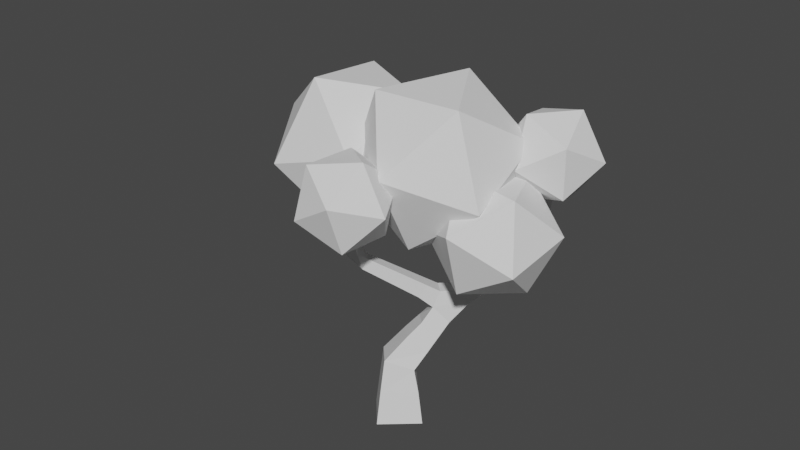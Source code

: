 # Source: citytree.blend  (saved by Blender 2.93.21; exported with 4.5.12 LTS)
import bpy
from mathutils import Matrix  # noqa: F401  (used for matrix-valued properties, if any)

bpy.ops.wm.read_factory_settings(use_empty=True)
scene = bpy.context.scene
scene.name = 'Scene'

# ---- collections
col_collection = bpy.data.collections.new('Collection'); scene.collection.children.link(col_collection)

# ---- materials (node trees are filled in below, after node groups)
mat_material = bpy.data.materials.new('Material')
mat_material.alpha_threshold = 0.0
mat_material.use_transparent_shadow = False
mat_material.line_color = (0.0, 0.0, 0.0, 1.0)

# ---- material node trees
mat_material.use_nodes = True; mat_material.node_tree.nodes.clear()
_N = mat_material.node_tree.nodes; _L = mat_material.node_tree.links
n0 = _N.new('ShaderNodeOutputMaterial'); n0.name = 'Material Output'; n0.location = (300, 300)
n1 = _N.new('ShaderNodeBsdfPrincipled'); n1.name = 'Principled BSDF'; n1.location = (10, 300)
n1.distribution = 'GGX'
n1.subsurface_method = 'BURLEY'
n1.inputs[2].default_value = 0.4
n1.inputs[3].default_value = 1.45
n1.inputs[27].default_value = (0.0, 0.0, 0.0, 1.0)
n1.inputs[28].default_value = 1.0
_L.new(n1.outputs[0], n0.inputs[0])
n0.is_active_output = True

# ---- world
world_world = bpy.data.worlds.new('World'); scene.world = world_world
world_world.use_nodes = True; world_world.node_tree.nodes.clear()
_N = world_world.node_tree.nodes; _L = world_world.node_tree.links
n0 = _N.new('ShaderNodeOutputWorld'); n0.name = 'World Output'; n0.location = (300, 300)
n1 = _N.new('ShaderNodeBackground'); n1.name = 'Background'; n1.location = (10, 300)
n1.inputs[0].default_value = (0.05088, 0.05088, 0.05088, 1.0)
_L.new(n1.outputs[0], n0.inputs[0])
n0.is_active_output = True
world_world.color = (0.05088, 0.05088, 0.05088)
world_world.use_sun_shadow = False
world_world.sun_shadow_jitter_overblur = 0.0

# ---- meshes
me_cube = bpy.data.meshes.new('Cube')
me_cube.from_pydata([(-0.3566, 0.02144, -0.0166), (0.02221, 0.3566, -0.0166), (0.3566, -0.02144, 0.0166), (-0.02221, -0.3566, 0.0166), (-0.9468, -0.02562, 2.657), (-0.9101, 0.04608, 2.657), (-0.8543, 0.01754, 2.708), (-0.8909, -0.05416, 2.708), (-0.07575, -0.6802, 2.603), (-0.1319, -0.7178, 2.603), (-0.1615, -0.6734, 2.645), (-0.1054, -0.6359, 2.645), (0.9363, 1.246, 2.54), (1.062, 1.264, 2.54), (1.08, 1.138, 2.554), (0.9541, 1.12, 2.554), (1.23, 0.3509, 2.235), (1.17, 0.3349, 2.235), (1.164, 0.3577, 2.292), (1.223, 0.3737, 2.292), (0.9521, 1.149, 2.872), (1.074, 1.174, 2.847), (1.091, 1.054, 2.808), (0.9689, 1.029, 2.833), (1.142, 1.046, 3.155), (1.196, 1.062, 3.131), (1.204, 1.004, 3.112), (1.15, 0.9884, 3.136), (-0.2715, 0.05855, 0.7304), (-0.01997, 0.2664, 0.6093), (0.2114, 0.00938, 0.6485), (-0.04012, -0.1985, 0.7696), (-0.09967, 0.2368, 0.9881), (0.08159, 0.3674, 0.7969), (0.2813, 0.1563, 0.842), (0.1, 0.02569, 1.033), (0.01084, 0.3468, 1.139), (0.1685, 0.4604, 0.9723), (0.3422, 0.2768, 1.012), (0.1845, 0.1632, 1.178), (0.1089, 0.4445, 1.272), (0.2456, 0.543, 1.128), (0.3962, 0.3838, 1.162), (0.2449, 0.2818, 1.345), (0.09929, 0.4006, 1.383), (0.1621, 0.4679, 1.537), (0.2931, 0.3456, 1.537), (0.1293, 0.1765, 1.474), (0.004623, 0.2928, 1.474), (0.06439, 0.3568, 1.62), (0.189, 0.2405, 1.62), (0.03664, 0.08312, 1.557), (-0.08217, 0.1941, 1.557), (-0.0252, 0.2551, 1.697), (0.09361, 0.1441, 1.697), (-0.05091, -0.005123, 1.636), (-0.1642, 0.1007, 1.636), (-0.1099, 0.1589, 1.769), (0.003423, 0.05306, 1.769), (-0.1349, -0.08975, 1.711), (-0.2429, 0.01112, 1.711), (-0.1911, 0.06659, 1.838), (-0.08307, -0.03428, 1.838), (-0.2161, -0.1716, 1.784), (-0.319, -0.07551, 1.784), (-0.2697, -0.02265, 1.905), (-0.1667, -0.1188, 1.905), (-0.2951, -0.2512, 1.855), (-0.393, -0.1598, 1.855), (-0.3461, -0.1095, 1.97), (-0.2481, -0.2009, 1.97), (-0.549, -0.2508, 2.059), (-0.4946, -0.1443, 2.059), (-0.4117, -0.1867, 2.134), (-0.4661, -0.2932, 2.134), (-0.6095, -0.2166, 2.15), (-0.5577, -0.1154, 2.15), (-0.4789, -0.1557, 2.221), (-0.5306, -0.2569, 2.221), (-0.6643, -0.1855, 2.232), (-0.615, -0.08914, 2.232), (-0.5399, -0.1275, 2.3), (-0.5892, -0.2239, 2.3), (-0.7158, -0.1564, 2.31), (-0.6688, -0.06448, 2.31), (-0.5973, -0.1011, 2.375), (-0.6442, -0.193, 2.375), (-0.765, -0.1285, 2.384), (-0.7202, -0.04094, 2.384), (-0.652, -0.07581, 2.446), (-0.6967, -0.1634, 2.446), (-0.8124, -0.1017, 2.455), (-0.7697, -0.01826, 2.455), (-0.7047, -0.05148, 2.514), (-0.7474, -0.1349, 2.514), (-0.8583, -0.07571, 2.524), (-0.8177, 0.003729, 2.524), (-0.7558, -0.02789, 2.58), (-0.7964, -0.1073, 2.58), (-0.903, -0.05037, 2.592), (-0.8645, 0.02515, 2.592), (-0.8056, -0.004913, 2.645), (-0.8442, -0.08043, 2.645), (-0.2709, -0.3448, 2.064), (-0.3675, -0.4094, 2.064), (-0.4186, -0.3331, 2.135), (-0.322, -0.2684, 2.135), (-0.2397, -0.3985, 2.15), (-0.3298, -0.4588, 2.15), (-0.3774, -0.3875, 2.217), (-0.2873, -0.3272, 2.217), (-0.2121, -0.4459, 2.226), (-0.2965, -0.5024, 2.226), (-0.3411, -0.4357, 2.289), (-0.2567, -0.3792, 2.289), (-0.1866, -0.4897, 2.297), (-0.2657, -0.5426, 2.297), (-0.3075, -0.4801, 2.355), (-0.2284, -0.4272, 2.355), (-0.1626, -0.531, 2.363), (-0.2367, -0.5806, 2.363), (-0.2759, -0.522, 2.418), (-0.2018, -0.4724, 2.418), (-0.1397, -0.5703, 2.427), (-0.2091, -0.6167, 2.427), (-0.2458, -0.5619, 2.478), (-0.1764, -0.5155, 2.478), (-0.1177, -0.6081, 2.487), (-0.1825, -0.6515, 2.487), (-0.2168, -0.6003, 2.535), (-0.152, -0.5569, 2.535), (-0.09641, -0.6447, 2.546), (-0.1568, -0.6851, 2.546), (-0.1887, -0.6374, 2.591), (-0.1284, -0.597, 2.591), (0.4734, 0.6916, 1.414), (0.5582, 0.5352, 1.414), (0.4589, 0.4814, 1.551), (0.3741, 0.6378, 1.551), (0.5851, 0.7467, 1.522), (0.6653, 0.5988, 1.522), (0.5714, 0.5479, 1.652), (0.4912, 0.6958, 1.652), (0.6875, 0.7971, 1.622), (0.7634, 0.6571, 1.622), (0.6746, 0.6089, 1.745), (0.5986, 0.7489, 1.745), (0.7844, 0.8448, 1.716), (0.8563, 0.7122, 1.716), (0.7721, 0.6666, 1.832), (0.7002, 0.7992, 1.832), (0.8772, 0.8906, 1.806), (0.9453, 0.7651, 1.806), (0.8656, 0.7219, 1.916), (0.7975, 0.8474, 1.916), (0.9671, 0.9348, 1.893), (1.031, 0.8162, 1.893), (0.9561, 0.7753, 1.997), (0.8917, 0.894, 1.997), (0.9702, 1.007, 2.1), (1.096, 1.024, 2.1), (1.112, 0.9145, 2.162), (0.9858, 0.8966, 2.162), (0.962, 1.064, 2.204), (1.088, 1.082, 2.204), (1.104, 0.9724, 2.266), (0.9776, 0.9545, 2.266), (0.9538, 1.122, 2.308), (1.08, 1.14, 2.308), (1.095, 1.03, 2.37), (0.9694, 1.012, 2.37), (0.9456, 1.18, 2.412), (1.072, 1.198, 2.412), (1.087, 1.088, 2.474), (0.9612, 1.07, 2.474), (1.144, 0.7668, 2.031), (1.036, 0.7378, 2.031), (1.025, 0.7793, 2.135), (1.133, 0.8083, 2.135), (1.162, 0.6803, 2.074), (1.064, 0.654, 2.074), (1.054, 0.6916, 2.167), (1.151, 0.718, 2.167), (1.177, 0.6049, 2.111), (1.088, 0.5809, 2.111), (1.079, 0.6152, 2.196), (1.168, 0.6391, 2.196), (1.191, 0.5358, 2.145), (1.11, 0.514, 2.145), (1.102, 0.5452, 2.222), (1.183, 0.5669, 2.222), (1.205, 0.4711, 2.176), (1.131, 0.4513, 2.176), (1.124, 0.4796, 2.247), (1.197, 0.4993, 2.247), (1.217, 0.4097, 2.206), (1.151, 0.3919, 2.206), (1.144, 0.4173, 2.27), (1.211, 0.4351, 2.27), (0.9412, 1.213, 2.664), (1.067, 1.231, 2.663), (1.084, 1.111, 2.625), (0.9581, 1.093, 2.626), (0.9456, 1.183, 2.761), (1.072, 1.201, 2.761), (1.089, 1.08, 2.723), (0.9626, 1.063, 2.723), (1.023, 1.11, 2.981), (1.115, 1.136, 2.941), (1.128, 1.038, 2.908), (1.037, 1.012, 2.949), (1.068, 1.086, 3.046), (1.146, 1.108, 3.012), (1.157, 1.025, 2.984), (1.079, 1.003, 3.019), (1.106, 1.065, 3.103), (1.172, 1.084, 3.074), (1.182, 1.014, 3.051), (1.116, 0.9955, 3.08), (-0.3114, 0.03664, 0.3704), (0.001616, 0.3135, 0.3704), (0.2779, 0.001203, 0.3978), (-0.03509, -0.2757, 0.3978)], [], [(61, 62, 58, 57), (138, 135, 41), (60, 61, 57, 56), (59, 60, 56, 55), (44, 45, 40), (58, 55, 51, 54), (72, 73, 69), (43, 44, 40), (57, 58, 54, 53), (56, 57, 53, 52), (55, 56, 52, 51), (54, 51, 47, 50), (53, 54, 50, 49), (156, 155, 160, 175), (52, 53, 49, 48), (51, 52, 48, 47), (50, 47, 43, 46), (46, 136, 137), (103, 70, 106), (49, 50, 46, 45), (48, 49, 45, 44), (47, 48, 44, 43), (43, 40, 36, 39), (42, 43, 39, 38), (41, 42, 38, 37), (40, 41, 37, 36), (39, 36, 32, 35), (38, 39, 35, 34), (37, 38, 34, 33), (46, 137, 138, 45), (36, 37, 33, 32), (35, 32, 28, 31), (34, 35, 31, 30), (33, 34, 30, 29), (32, 33, 29, 28), (27, 26, 25, 24), (159, 158, 162), (157, 176, 177), (71, 68, 67, 104), (19, 18, 17, 16), (136, 42, 41, 135), (11, 10, 9, 8), (7, 6, 5, 4), (0, 1, 2, 3), (136, 46, 43, 42), (45, 138, 41, 40), (73, 106, 70, 69), (158, 157, 177, 162), (155, 158, 159, 160), (103, 104, 67, 70), (71, 72, 69, 68), (178, 175, 160, 161), (177, 178, 161, 162), (176, 157, 156, 175), (74, 71, 104, 105), (74, 105, 106, 73), (62, 59, 55, 58), (63, 64, 60, 59), (64, 65, 61, 60), (65, 66, 62, 61), (66, 63, 59, 62), (67, 68, 64, 63), (68, 69, 65, 64), (69, 70, 66, 65), (70, 67, 63, 66), (75, 76, 72, 71), (76, 77, 73, 72), (77, 78, 74, 73), (78, 75, 71, 74), (79, 80, 76, 75), (80, 81, 77, 76), (81, 82, 78, 77), (82, 79, 75, 78), (83, 84, 80, 79), (84, 85, 81, 80), (85, 86, 82, 81), (86, 83, 79, 82), (87, 88, 84, 83), (88, 89, 85, 84), (89, 90, 86, 85), (90, 87, 83, 86), (91, 92, 88, 87), (92, 93, 89, 88), (93, 94, 90, 89), (94, 91, 87, 90), (95, 96, 92, 91), (96, 97, 93, 92), (97, 98, 94, 93), (98, 95, 91, 94), (99, 100, 96, 95), (100, 101, 97, 96), (101, 102, 98, 97), (102, 99, 95, 98), (4, 5, 100, 99), (5, 6, 101, 100), (6, 7, 102, 101), (7, 4, 99, 102), (107, 108, 104, 103), (108, 109, 105, 104), (109, 110, 106, 105), (110, 107, 103, 106), (111, 112, 108, 107), (112, 113, 109, 108), (113, 114, 110, 109), (114, 111, 107, 110), (115, 116, 112, 111), (116, 117, 113, 112), (117, 118, 114, 113), (118, 115, 111, 114), (119, 120, 116, 115), (120, 121, 117, 116), (121, 122, 118, 117), (122, 119, 115, 118), (123, 124, 120, 119), (124, 125, 121, 120), (125, 126, 122, 121), (126, 123, 119, 122), (127, 128, 124, 123), (128, 129, 125, 124), (129, 130, 126, 125), (130, 127, 123, 126), (131, 132, 128, 127), (132, 133, 129, 128), (133, 134, 130, 129), (134, 131, 127, 130), (8, 9, 132, 131), (9, 10, 133, 132), (10, 11, 134, 133), (11, 8, 131, 134), (139, 140, 136, 135), (140, 141, 137, 136), (141, 142, 138, 137), (142, 139, 135, 138), (143, 144, 140, 139), (144, 145, 141, 140), (145, 146, 142, 141), (146, 143, 139, 142), (147, 148, 144, 143), (148, 149, 145, 144), (149, 150, 146, 145), (150, 147, 143, 146), (151, 152, 148, 147), (152, 153, 149, 148), (153, 154, 150, 149), (154, 151, 147, 150), (155, 156, 152, 151), (156, 157, 153, 152), (157, 158, 154, 153), (158, 155, 151, 154), (163, 164, 160, 159), (164, 165, 161, 160), (165, 166, 162, 161), (166, 163, 159, 162), (167, 168, 164, 163), (168, 169, 165, 164), (169, 170, 166, 165), (170, 167, 163, 166), (171, 172, 168, 167), (172, 173, 169, 168), (173, 174, 170, 169), (174, 171, 167, 170), (12, 13, 172, 171), (13, 14, 173, 172), (14, 15, 174, 173), (15, 12, 171, 174), (179, 180, 176, 175), (180, 181, 177, 176), (181, 182, 178, 177), (182, 179, 175, 178), (183, 184, 180, 179), (184, 185, 181, 180), (185, 186, 182, 181), (186, 183, 179, 182), (187, 188, 184, 183), (188, 189, 185, 184), (189, 190, 186, 185), (190, 187, 183, 186), (191, 192, 188, 187), (192, 193, 189, 188), (193, 194, 190, 189), (194, 191, 187, 190), (195, 196, 192, 191), (196, 197, 193, 192), (197, 198, 194, 193), (198, 195, 191, 194), (16, 17, 196, 195), (17, 18, 197, 196), (18, 19, 198, 197), (19, 16, 195, 198), (199, 200, 13, 12), (200, 201, 14, 13), (201, 202, 15, 14), (202, 199, 12, 15), (203, 204, 200, 199), (204, 205, 201, 200), (205, 206, 202, 201), (206, 203, 199, 202), (20, 21, 204, 203), (21, 22, 205, 204), (22, 23, 206, 205), (23, 20, 203, 206), (207, 208, 21, 20), (208, 209, 22, 21), (209, 210, 23, 22), (210, 207, 20, 23), (211, 212, 208, 207), (212, 213, 209, 208), (213, 214, 210, 209), (214, 211, 207, 210), (215, 216, 212, 211), (216, 217, 213, 212), (217, 218, 214, 213), (218, 215, 211, 214), (24, 25, 216, 215), (25, 26, 217, 216), (26, 27, 218, 217), (27, 24, 215, 218), (219, 220, 1, 0), (220, 221, 2, 1), (221, 222, 3, 2), (222, 219, 0, 3), (28, 29, 220, 219), (29, 30, 221, 220), (30, 31, 222, 221), (31, 28, 219, 222)])
me_cube.materials.append(mat_material)
me_cube.use_remesh_preserve_volume = False
me_cube.use_remesh_preserve_attributes = False
me_cube.use_mirror_vertex_groups = False
me_cube.update()
me_icosphere = bpy.data.meshes.new('Icosphere')
me_icosphere.from_pydata([(0.0, 0.0, -1.0), (0.7236, -0.5257, -0.4472), (-0.2764, -0.8506, -0.4472), (-0.8944, 0.0, -0.4472), (-0.2764, 0.8506, -0.4472), (0.7236, 0.5257, -0.4472), (0.2764, -0.8506, 0.4472), (-0.7236, -0.5257, 0.4472), (-0.7236, 0.5257, 0.4472), (0.2764, 0.8506, 0.4472), (0.8944, 0.0, 0.4472), (0.0, 0.0, 1.0)], [], [(0, 1, 2), (1, 0, 5), (0, 2, 3), (0, 3, 4), (0, 4, 5), (1, 5, 10), (2, 1, 6), (3, 2, 7), (4, 3, 8), (5, 4, 9), (1, 10, 6), (2, 6, 7), (3, 7, 8), (4, 8, 9), (5, 9, 10), (6, 10, 11), (7, 6, 11), (8, 7, 11), (9, 8, 11), (10, 9, 11)])
_uv = me_icosphere.uv_layers.new(name='UVMap')
_uv.uv.foreach_set('vector', [0.1818, 0.0, 0.2727, 0.1575, 0.09091, 0.1575, 0.2727, 0.1575, 0.3636, 0.0, 0.4545, 0.1575, 0.9091, 0.0, 1.0, 0.1575, 0.8182, 0.1575, 0.7273, 0.0, 0.8182, 0.1575, 0.6364, 0.1575, 0.5455, 0.0, 0.6364, 0.1575, 0.4545, 0.1575, 0.2727, 0.1575, 0.4545, 0.1575, 0.3636, 0.3149, 0.09091, 0.1575, 0.2727, 0.1575, 0.1818, 0.3149, 0.8182, 0.1575, 1.0, 0.1575, 0.9091, 0.3149, 0.6364, 0.1575, 0.8182, 0.1575, 0.7273, 0.3149, 0.4545, 0.1575, 0.6364, 0.1575, 0.5455, 0.3149, 0.2727, 0.1575, 0.3636, 0.3149, 0.1818, 0.3149, 0.09091, 0.1575, 0.1818, 0.3149, 0.0, 0.3149, 0.8182, 0.1575, 0.9091, 0.3149, 0.7273, 0.3149, 0.6364, 0.1575, 0.7273, 0.3149, 0.5455, 0.3149, 0.4545, 0.1575, 0.5455, 0.3149, 0.3636, 0.3149, 0.1818, 0.3149, 0.3636, 0.3149, 0.2727, 0.4724, 0.0, 0.3149, 0.1818, 0.3149, 0.09091, 0.4724, 0.7273, 0.3149, 0.9091, 0.3149, 0.8182, 0.4724, 0.5455, 0.3149, 0.7273, 0.3149, 0.6364, 0.4724, 0.3636, 0.3149, 0.5455, 0.3149, 0.4545, 0.4724])
me_icosphere.use_remesh_fix_poles = True
me_icosphere.use_remesh_preserve_attributes = False
me_icosphere.update()
me_icosphere_001 = bpy.data.meshes.new('Icosphere.001')
me_icosphere_001.from_pydata([(0.0, 0.0, -1.0), (0.7236, -0.5257, -0.4472), (-0.2764, -0.8506, -0.4472), (-0.8944, 0.0, -0.4472), (-0.2764, 0.8506, -0.4472), (0.7236, 0.5257, -0.4472), (0.2764, -0.8506, 0.4472), (-0.7236, -0.5257, 0.4472), (-0.7236, 0.5257, 0.4472), (0.2764, 0.8506, 0.4472), (0.8944, 0.0, 0.4472), (0.0, 0.0, 1.0)], [], [(0, 1, 2), (1, 0, 5), (0, 2, 3), (0, 3, 4), (0, 4, 5), (1, 5, 10), (2, 1, 6), (3, 2, 7), (4, 3, 8), (5, 4, 9), (1, 10, 6), (2, 6, 7), (3, 7, 8), (4, 8, 9), (5, 9, 10), (6, 10, 11), (7, 6, 11), (8, 7, 11), (9, 8, 11), (10, 9, 11)])
_uv = me_icosphere_001.uv_layers.new(name='UVMap')
_uv.uv.foreach_set('vector', [0.1818, 0.0, 0.2727, 0.1575, 0.09091, 0.1575, 0.2727, 0.1575, 0.3636, 0.0, 0.4545, 0.1575, 0.9091, 0.0, 1.0, 0.1575, 0.8182, 0.1575, 0.7273, 0.0, 0.8182, 0.1575, 0.6364, 0.1575, 0.5455, 0.0, 0.6364, 0.1575, 0.4545, 0.1575, 0.2727, 0.1575, 0.4545, 0.1575, 0.3636, 0.3149, 0.09091, 0.1575, 0.2727, 0.1575, 0.1818, 0.3149, 0.8182, 0.1575, 1.0, 0.1575, 0.9091, 0.3149, 0.6364, 0.1575, 0.8182, 0.1575, 0.7273, 0.3149, 0.4545, 0.1575, 0.6364, 0.1575, 0.5455, 0.3149, 0.2727, 0.1575, 0.3636, 0.3149, 0.1818, 0.3149, 0.09091, 0.1575, 0.1818, 0.3149, 0.0, 0.3149, 0.8182, 0.1575, 0.9091, 0.3149, 0.7273, 0.3149, 0.6364, 0.1575, 0.7273, 0.3149, 0.5455, 0.3149, 0.4545, 0.1575, 0.5455, 0.3149, 0.3636, 0.3149, 0.1818, 0.3149, 0.3636, 0.3149, 0.2727, 0.4724, 0.0, 0.3149, 0.1818, 0.3149, 0.09091, 0.4724, 0.7273, 0.3149, 0.9091, 0.3149, 0.8182, 0.4724, 0.5455, 0.3149, 0.7273, 0.3149, 0.6364, 0.4724, 0.3636, 0.3149, 0.5455, 0.3149, 0.4545, 0.4724])
me_icosphere_001.use_remesh_fix_poles = True
me_icosphere_001.use_remesh_preserve_attributes = False
me_icosphere_001.update()
me_icosphere_002 = bpy.data.meshes.new('Icosphere.002')
me_icosphere_002.from_pydata([(0.0, 0.0, -1.0), (0.7236, -0.5257, -0.4472), (-0.2764, -0.8506, -0.4472), (-0.8944, 0.0, -0.4472), (-0.2764, 0.8506, -0.4472), (0.7236, 0.5257, -0.4472), (0.2764, -0.8506, 0.4472), (-0.7236, -0.5257, 0.4472), (-0.7236, 0.5257, 0.4472), (0.2764, 0.8506, 0.4472), (0.8944, 0.0, 0.4472), (0.0, 0.0, 1.0)], [], [(0, 1, 2), (1, 0, 5), (0, 2, 3), (0, 3, 4), (0, 4, 5), (1, 5, 10), (2, 1, 6), (3, 2, 7), (4, 3, 8), (5, 4, 9), (1, 10, 6), (2, 6, 7), (3, 7, 8), (4, 8, 9), (5, 9, 10), (6, 10, 11), (7, 6, 11), (8, 7, 11), (9, 8, 11), (10, 9, 11)])
_uv = me_icosphere_002.uv_layers.new(name='UVMap')
_uv.uv.foreach_set('vector', [0.1818, 0.0, 0.2727, 0.1575, 0.09091, 0.1575, 0.2727, 0.1575, 0.3636, 0.0, 0.4545, 0.1575, 0.9091, 0.0, 1.0, 0.1575, 0.8182, 0.1575, 0.7273, 0.0, 0.8182, 0.1575, 0.6364, 0.1575, 0.5455, 0.0, 0.6364, 0.1575, 0.4545, 0.1575, 0.2727, 0.1575, 0.4545, 0.1575, 0.3636, 0.3149, 0.09091, 0.1575, 0.2727, 0.1575, 0.1818, 0.3149, 0.8182, 0.1575, 1.0, 0.1575, 0.9091, 0.3149, 0.6364, 0.1575, 0.8182, 0.1575, 0.7273, 0.3149, 0.4545, 0.1575, 0.6364, 0.1575, 0.5455, 0.3149, 0.2727, 0.1575, 0.3636, 0.3149, 0.1818, 0.3149, 0.09091, 0.1575, 0.1818, 0.3149, 0.0, 0.3149, 0.8182, 0.1575, 0.9091, 0.3149, 0.7273, 0.3149, 0.6364, 0.1575, 0.7273, 0.3149, 0.5455, 0.3149, 0.4545, 0.1575, 0.5455, 0.3149, 0.3636, 0.3149, 0.1818, 0.3149, 0.3636, 0.3149, 0.2727, 0.4724, 0.0, 0.3149, 0.1818, 0.3149, 0.09091, 0.4724, 0.7273, 0.3149, 0.9091, 0.3149, 0.8182, 0.4724, 0.5455, 0.3149, 0.7273, 0.3149, 0.6364, 0.4724, 0.3636, 0.3149, 0.5455, 0.3149, 0.4545, 0.4724])
me_icosphere_002.use_remesh_fix_poles = True
me_icosphere_002.use_remesh_preserve_attributes = False
me_icosphere_002.update()
me_icosphere_003 = bpy.data.meshes.new('Icosphere.003')
me_icosphere_003.from_pydata([(0.0, 0.0, -1.0), (0.7236, -0.5257, -0.4472), (-0.2764, -0.8506, -0.4472), (-0.8944, 0.0, -0.4472), (-0.2764, 0.8506, -0.4472), (0.7236, 0.5257, -0.4472), (0.2764, -0.8506, 0.4472), (-0.7236, -0.5257, 0.4472), (-0.7236, 0.5257, 0.4472), (0.2764, 0.8506, 0.4472), (0.8944, 0.0, 0.4472), (0.0, 0.0, 1.0)], [], [(0, 1, 2), (1, 0, 5), (0, 2, 3), (0, 3, 4), (0, 4, 5), (1, 5, 10), (2, 1, 6), (3, 2, 7), (4, 3, 8), (5, 4, 9), (1, 10, 6), (2, 6, 7), (3, 7, 8), (4, 8, 9), (5, 9, 10), (6, 10, 11), (7, 6, 11), (8, 7, 11), (9, 8, 11), (10, 9, 11)])
_uv = me_icosphere_003.uv_layers.new(name='UVMap')
_uv.uv.foreach_set('vector', [0.1818, 0.0, 0.2727, 0.1575, 0.09091, 0.1575, 0.2727, 0.1575, 0.3636, 0.0, 0.4545, 0.1575, 0.9091, 0.0, 1.0, 0.1575, 0.8182, 0.1575, 0.7273, 0.0, 0.8182, 0.1575, 0.6364, 0.1575, 0.5455, 0.0, 0.6364, 0.1575, 0.4545, 0.1575, 0.2727, 0.1575, 0.4545, 0.1575, 0.3636, 0.3149, 0.09091, 0.1575, 0.2727, 0.1575, 0.1818, 0.3149, 0.8182, 0.1575, 1.0, 0.1575, 0.9091, 0.3149, 0.6364, 0.1575, 0.8182, 0.1575, 0.7273, 0.3149, 0.4545, 0.1575, 0.6364, 0.1575, 0.5455, 0.3149, 0.2727, 0.1575, 0.3636, 0.3149, 0.1818, 0.3149, 0.09091, 0.1575, 0.1818, 0.3149, 0.0, 0.3149, 0.8182, 0.1575, 0.9091, 0.3149, 0.7273, 0.3149, 0.6364, 0.1575, 0.7273, 0.3149, 0.5455, 0.3149, 0.4545, 0.1575, 0.5455, 0.3149, 0.3636, 0.3149, 0.1818, 0.3149, 0.3636, 0.3149, 0.2727, 0.4724, 0.0, 0.3149, 0.1818, 0.3149, 0.09091, 0.4724, 0.7273, 0.3149, 0.9091, 0.3149, 0.8182, 0.4724, 0.5455, 0.3149, 0.7273, 0.3149, 0.6364, 0.4724, 0.3636, 0.3149, 0.5455, 0.3149, 0.4545, 0.4724])
me_icosphere_003.use_remesh_fix_poles = True
me_icosphere_003.use_remesh_preserve_attributes = False
me_icosphere_003.update()
me_icosphere_005 = bpy.data.meshes.new('Icosphere.005')
me_icosphere_005.from_pydata([(0.0, 0.0, -1.0), (0.7236, -0.5257, -0.4472), (-0.2764, -0.8506, -0.4472), (-0.8944, 0.0, -0.4472), (-0.2764, 0.8506, -0.4472), (0.7236, 0.5257, -0.4472), (0.2764, -0.8506, 0.4472), (-0.7236, -0.5257, 0.4472), (-0.7236, 0.5257, 0.4472), (0.2764, 0.8506, 0.4472), (0.8944, 0.0, 0.4472), (0.0, 0.0, 1.0)], [], [(0, 1, 2), (1, 0, 5), (0, 2, 3), (0, 3, 4), (0, 4, 5), (1, 5, 10), (2, 1, 6), (3, 2, 7), (4, 3, 8), (5, 4, 9), (1, 10, 6), (2, 6, 7), (3, 7, 8), (4, 8, 9), (5, 9, 10), (6, 10, 11), (7, 6, 11), (8, 7, 11), (9, 8, 11), (10, 9, 11)])
_uv = me_icosphere_005.uv_layers.new(name='UVMap')
_uv.uv.foreach_set('vector', [0.1818, 0.0, 0.2727, 0.1575, 0.09091, 0.1575, 0.2727, 0.1575, 0.3636, 0.0, 0.4545, 0.1575, 0.9091, 0.0, 1.0, 0.1575, 0.8182, 0.1575, 0.7273, 0.0, 0.8182, 0.1575, 0.6364, 0.1575, 0.5455, 0.0, 0.6364, 0.1575, 0.4545, 0.1575, 0.2727, 0.1575, 0.4545, 0.1575, 0.3636, 0.3149, 0.09091, 0.1575, 0.2727, 0.1575, 0.1818, 0.3149, 0.8182, 0.1575, 1.0, 0.1575, 0.9091, 0.3149, 0.6364, 0.1575, 0.8182, 0.1575, 0.7273, 0.3149, 0.4545, 0.1575, 0.6364, 0.1575, 0.5455, 0.3149, 0.2727, 0.1575, 0.3636, 0.3149, 0.1818, 0.3149, 0.09091, 0.1575, 0.1818, 0.3149, 0.0, 0.3149, 0.8182, 0.1575, 0.9091, 0.3149, 0.7273, 0.3149, 0.6364, 0.1575, 0.7273, 0.3149, 0.5455, 0.3149, 0.4545, 0.1575, 0.5455, 0.3149, 0.3636, 0.3149, 0.1818, 0.3149, 0.3636, 0.3149, 0.2727, 0.4724, 0.0, 0.3149, 0.1818, 0.3149, 0.09091, 0.4724, 0.7273, 0.3149, 0.9091, 0.3149, 0.8182, 0.4724, 0.5455, 0.3149, 0.7273, 0.3149, 0.6364, 0.4724, 0.3636, 0.3149, 0.5455, 0.3149, 0.4545, 0.4724])
me_icosphere_005.use_remesh_fix_poles = True
me_icosphere_005.use_remesh_preserve_attributes = False
me_icosphere_005.update()
me_icosphere_006 = bpy.data.meshes.new('Icosphere.006')
me_icosphere_006.from_pydata([(0.0, 0.0, -1.0), (0.7236, -0.5257, -0.4472), (-0.2764, -0.8506, -0.4472), (-0.8944, 0.0, -0.4472), (-0.2764, 0.8506, -0.4472), (0.7236, 0.5257, -0.4472), (0.2764, -0.8506, 0.4472), (-0.7236, -0.5257, 0.4472), (-0.7236, 0.5257, 0.4472), (0.2764, 0.8506, 0.4472), (0.8944, 0.0, 0.4472), (0.0, 0.0, 1.0)], [], [(0, 1, 2), (1, 0, 5), (0, 2, 3), (0, 3, 4), (0, 4, 5), (1, 5, 10), (2, 1, 6), (3, 2, 7), (4, 3, 8), (5, 4, 9), (1, 10, 6), (2, 6, 7), (3, 7, 8), (4, 8, 9), (5, 9, 10), (6, 10, 11), (7, 6, 11), (8, 7, 11), (9, 8, 11), (10, 9, 11)])
_uv = me_icosphere_006.uv_layers.new(name='UVMap')
_uv.uv.foreach_set('vector', [0.1818, 0.0, 0.2727, 0.1575, 0.09091, 0.1575, 0.2727, 0.1575, 0.3636, 0.0, 0.4545, 0.1575, 0.9091, 0.0, 1.0, 0.1575, 0.8182, 0.1575, 0.7273, 0.0, 0.8182, 0.1575, 0.6364, 0.1575, 0.5455, 0.0, 0.6364, 0.1575, 0.4545, 0.1575, 0.2727, 0.1575, 0.4545, 0.1575, 0.3636, 0.3149, 0.09091, 0.1575, 0.2727, 0.1575, 0.1818, 0.3149, 0.8182, 0.1575, 1.0, 0.1575, 0.9091, 0.3149, 0.6364, 0.1575, 0.8182, 0.1575, 0.7273, 0.3149, 0.4545, 0.1575, 0.6364, 0.1575, 0.5455, 0.3149, 0.2727, 0.1575, 0.3636, 0.3149, 0.1818, 0.3149, 0.09091, 0.1575, 0.1818, 0.3149, 0.0, 0.3149, 0.8182, 0.1575, 0.9091, 0.3149, 0.7273, 0.3149, 0.6364, 0.1575, 0.7273, 0.3149, 0.5455, 0.3149, 0.4545, 0.1575, 0.5455, 0.3149, 0.3636, 0.3149, 0.1818, 0.3149, 0.3636, 0.3149, 0.2727, 0.4724, 0.0, 0.3149, 0.1818, 0.3149, 0.09091, 0.4724, 0.7273, 0.3149, 0.9091, 0.3149, 0.8182, 0.4724, 0.5455, 0.3149, 0.7273, 0.3149, 0.6364, 0.4724, 0.3636, 0.3149, 0.5455, 0.3149, 0.4545, 0.4724])
me_icosphere_006.use_remesh_fix_poles = True
me_icosphere_006.use_remesh_preserve_attributes = False
me_icosphere_006.update()

# ---- objects
ob_cube = bpy.data.objects.new('Cube', me_cube)
ob_icosphere = bpy.data.objects.new('Icosphere', me_icosphere)
ob_icosphere_001 = bpy.data.objects.new('Icosphere.001', me_icosphere_001)
ob_icosphere_002 = bpy.data.objects.new('Icosphere.002', me_icosphere_002)
ob_icosphere_003 = bpy.data.objects.new('Icosphere.003', me_icosphere_003)
ob_icosphere_005 = bpy.data.objects.new('Icosphere.005', me_icosphere_005)
ob_icosphere_004 = bpy.data.objects.new('Icosphere.004', me_icosphere_006)

# ---- transforms, parenting, visibility, modifiers, constraints
ob_cube.location = (0.0, 0.0, 0.0)
ob_cube.lock_rotations_4d = False
ob_cube.empty_display_type = 'ARROWS'
ob_cube.lineart.crease_threshold = 0.0
ob_icosphere.location = (1.159, 1.039, 3.161)
ob_icosphere.rotation_euler = (-1.59, -0.5505, -1.282)
ob_icosphere.scale = (0.5483, 0.5483, 0.5483)
ob_icosphere_001.location = (0.977, 0.3142, 2.475)
ob_icosphere_001.rotation_euler = (4.503, -0.4105, -2.165)
ob_icosphere_001.scale = (0.7125, 0.7125, 0.7125)
ob_icosphere_002.location = (-0.8182, 0.3142, 2.965)
ob_icosphere_002.rotation_euler = (4.476, -0.187, 0.6559)
ob_icosphere_002.scale = (0.9614, 0.9614, 0.9614)
ob_icosphere_003.location = (-0.04138, -0.7416, 2.923)
ob_icosphere_003.rotation_euler = (1.285, 3.298, -0.5516)
ob_icosphere_003.scale = (0.5483, 0.5483, 0.5483)
ob_icosphere_005.location = (0.272, 0.3115, 3.098)
ob_icosphere_005.rotation_euler = (0.5342, -0.5116, -0.259)
ob_icosphere_005.scale = (0.9724, 0.9724, 0.9724)
ob_icosphere_004.location = (-0.1884, 0.7144, 2.52)
ob_icosphere_004.rotation_euler = (-1.59, -0.5505, -1.282)
ob_icosphere_004.scale = (0.4459, 0.4459, 0.4459)

# ---- collection membership
col_collection.objects.link(ob_cube)
col_collection.objects.link(ob_icosphere)
col_collection.objects.link(ob_icosphere_001)
col_collection.objects.link(ob_icosphere_002)
col_collection.objects.link(ob_icosphere_003)
col_collection.objects.link(ob_icosphere_005)
col_collection.objects.link(ob_icosphere_004)

# ---- scene / render settings (as saved in the file)
scene.frame_start = 1; scene.frame_end = 250; scene.frame_set(1)
scene.render.engine = 'BLENDER_EEVEE_NEXT'
scene.cycles.use_denoising = False
scene.cycles.samples = 128
scene.cycles.sampling_pattern = 'TABULATED_SOBOL'
scene.cycles.use_adaptive_sampling = False
scene.cycles.use_light_tree = False
scene.view_settings.view_transform = 'Filmic'
bpy.context.view_layer.update()

# ---- added for rendering (the .blend has no active camera and no usable light): camera, sun
cam_auto = bpy.data.cameras.new('AutoCamera')
cam_auto.lens = 50.0
cam_auto.sensor_width = 36.0
cam_auto.clip_end = 1000.0
ob_auto_camera = bpy.data.objects.new('AutoCamera', cam_auto)
scene.collection.objects.link(ob_auto_camera)
ob_auto_camera.location = (6.58352, -7.88071, 7.63811)
ob_auto_camera.rotation_euler = (1.09748, -7.21219e-08, 0.694738)
scene.camera = ob_auto_camera
light_auto_sun = bpy.data.lights.new('AutoSun', 'SUN')
light_auto_sun.energy = 3.0
light_auto_sun.angle = 0.0523599
ob_auto_sun = bpy.data.objects.new('AutoSun', light_auto_sun)
scene.collection.objects.link(ob_auto_sun)
ob_auto_sun.rotation_euler = (0.872665, 0.174533, 0.523599)
bpy.context.view_layer.update()
